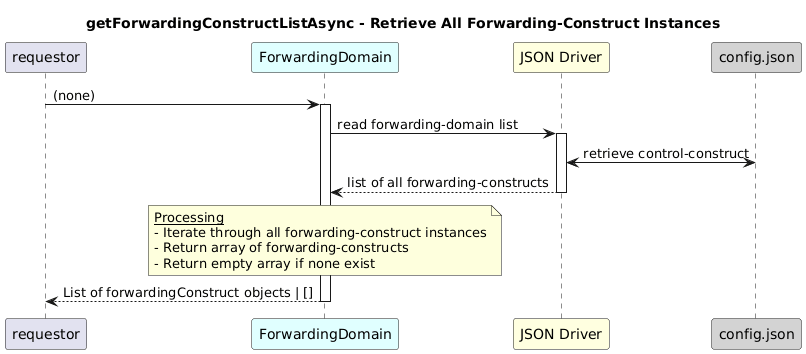

The diagram above was rendered by PlantUML. Its source (embedded in the PNG):
@startuml
skinparam responseMessageBelowArrow true

title
getForwardingConstructListAsync - Retrieve All Forwarding-Construct Instances
end title

participant "requestor" as requestor
participant "ForwardingDomain" as fdRes #LightCyan
participant "JSON Driver" as jd #LightYellow
participant "config.json" as cfg #LightGrey

note over requestor
end note

requestor -> fdRes: (none)
activate fdRes

fdRes -> jd: read forwarding-domain list
activate jd

jd <-> cfg: retrieve control-construct
jd --> fdRes: list of all forwarding-constructs
deactivate jd

note over fdRes
  <u>Processing</u>
  - Iterate through all forwarding-construct instances
  - Return array of forwarding-constructs
  - Return empty array if none exist
end note

fdRes --> requestor: List of forwardingConstruct objects | []
deactivate fdRes
@enduml